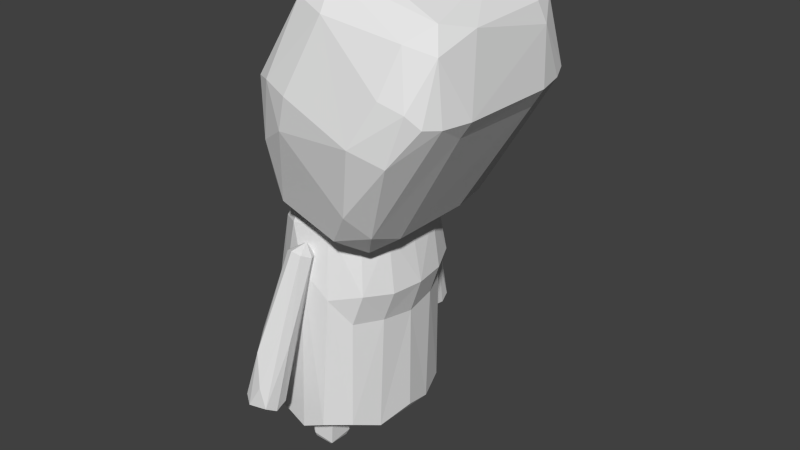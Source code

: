 # Source: Test_Charakter_ready.blend  (saved by Blender 2.69.0; exported with 4.5.12 LTS)
import bpy
from mathutils import Matrix  # noqa: F401  (used for matrix-valued properties, if any)

bpy.ops.wm.read_factory_settings(use_empty=True)
scene = bpy.context.scene
scene.name = 'Scene'

# ---- collections
col_collection_1 = bpy.data.collections.new('Collection 1'); scene.collection.children.link(col_collection_1)

# ---- world
world_world = bpy.data.worlds.new('World'); scene.world = world_world
world_world.color = (0.05088, 0.05088, 0.05088)
world_world.use_sun_shadow = False
world_world.sun_shadow_jitter_overblur = 0.0
world_world.cycles.sampling_method = 'MANUAL'
world_world.cycles.sample_map_resolution = 256

# ---- meshes
me_cube_001 = bpy.data.meshes.new('Cube.001')
me_cube_001.from_pydata([(-0.4148, 0.589, 0.9388), (-0.3669, 0.6614, 0.8443), (0.7759, 0.8728, 0.5996), (0.8972, 1.01, 0.7135), (0.9885, -0.6906, 0.5619), (-0.005249, -0.9877, 0.8295), (0.9073, 0.4004, 0.5352), (0.921, 0.4615, 2.323), (-0.4213, -0.4071, 0.8706), (-0.3232, -0.8268, 0.8752), (-0.2415, -0.5453, 1.765), (-0.2631, -0.883, 1.644), (-0.2682, 0.7554, 1.704), (0.01842, 1.013, 0.8671), (-0.2248, 0.9805, 0.9984), (0.3706, 1.267, 1.576), (0.105, 1.187, 1.663), (1.383, 1.26, 1.447), (1.659, 1.141, 1.258), (1.214, 0.4072, 0.6367), (1.104, 0.8317, 0.6359), (2.069, 0.5446, 1.397), (2.095, -0.5168, 1.426), (0.8153, -1.005, 0.6989), (1.351, -1.261, 1.417), (1.739, -1.131, 1.326), (0.4547, -1.258, 1.615), (0.1082, -1.188, 1.663), (0.6557, -0.7368, 0.5681), (-0.1867, -0.7051, 0.755), (-0.136, 0.7655, 0.7443), (0.891, -0.6237, 2.317), (1.942, -0.6773, 2.087), (1.696, 0.1838, 2.209), (-0.3531, 0.7299, 1.466), (0.9321, 1.178, 1.043), (1.212, -0.4616, 0.6348), (1.247, -0.8792, 0.7532), (0.3388, -1.242, 1.389), (-0.07658, -1.108, 1.251), (-0.3748, -0.497, 1.475), (1.119, -1.124, 0.931), (0.4017, -0.3681, 2.296), (0.2978, 0.7032, 2.248), (0.8429, 0.8965, 2.259), (1.98, 0.8251, 2.037), (2.155, 0.6025, 1.904), (2.062, 0.5621, 2.038), (2.111, -0.3451, 2.029), (2.074, -0.7983, 1.937), (1.788, -0.9724, 2.008), (0.7498, -0.8617, 2.283), (0.1813, -0.6628, 2.176), (0.07808, 0.4515, 2.111), (0.8063, 1.092, 2.055), (0.376, 0.978, 2.144), (1.71, 1.04, 1.941), (2.246, -0.5148, 1.543), (1.655, -1.148, 1.713), (1.943, -1.084, 1.656), (0.8146, -1.08, 2.093), (0.3972, -0.9842, 2.145), (1.92, 1.094, 1.628), (2.24, 0.524, 1.532), (2.154, 0.8295, 1.539), (2.168, -0.8223, 1.548), (0.05477, 1.325, -0.6048), (-0.121, 1.106, -0.574), (-0.3842, 1.352, -0.5526), (-0.3969, 1.242, -0.4933), (-0.04183, 1.433, -0.4492), (-0.2875, 1.443, -0.5456), (-0.2129, 1.313, -0.6398), (0.162, 0.8322, 0.5358), (0.2865, 0.8535, 0.4571), (0.1874, 1.094, -0.08068), (0.1783, 0.9196, 0.02752), (0.02721, 1.184, -0.6039), (0.05143, 1.404, -0.5532), (0.04697, 0.7567, 0.4651), (0.224, 0.7727, 0.4403), (0.002821, 0.86, 0.005333), (-0.333, 1.157, -0.5914), (-0.0337, 0.8447, 0.4711), (-0.1901, 0.9417, 0.04536), (-0.1757, 1.12, 0.03864), (-0.2896, 1.301, -0.2851), (0.2445, 0.9728, 0.4813), (0.006126, 0.9594, 0.4943), (-0.04441, 1.188, 0.02601), (0.1309, 1.161, 0.01171), (-0.1419, 1.359, -0.2702), (-0.3317, -1.362, -0.539), (-0.1401, -1.099, -0.6366), (-0.3121, -1.119, -0.5818), (0.07896, -1.276, -0.6143), (-0.2108, -1.423, -0.5759), (0.03201, -1.385, -0.5708), (-0.3356, -1.265, -0.6096), (0.1649, -0.8449, 0.5348), (-0.006086, -0.9639, 0.4809), (-0.03033, -0.8602, 0.4716), (-0.2392, -1.162, -0.08079), (-0.1886, -0.9561, 0.07997), (-0.3768, -1.215, -0.5143), (0.04443, -0.7723, 0.4643), (0.2226, -0.7842, 0.4401), (-0.0495, -0.8791, 0.04859), (0.1218, -0.9029, 0.03131), (0.2955, -0.8842, 0.4546), (0.2045, -0.9926, 0.04646), (0.1788, -1.134, -0.1217), (0.06485, -1.145, -0.5828), (0.2315, -0.982, 0.4877), (0.1011, -0.9967, 0.5013), (0.1345, -1.179, -0.003082), (-0.03436, -1.399, -0.4136), (-0.171, -1.304, -0.2003), (0.1277, 0.3649, -1.162), (0.1199, 0.5723, -1.163), (-0.1874, 0.3489, -1.128), (-0.1675, 0.347, -0.9459), (-0.1708, 0.6048, -0.9458), (-0.141, 0.5839, -1.159), (-0.1769, 0.6085, -1.136), (0.1635, 0.6035, -1.138), (0.1741, 0.5984, -0.9507), (0.1638, 0.3423, -1.117), (0.1649, 0.3483, -0.9507), (-0.1617, 0.3748, -1.157), (-0.1692, -0.3596, -1.156), (0.1511, -0.5922, -1.14), (0.125, -0.3561, -1.162), (-0.1759, -0.3371, -0.9465), (-0.152, -0.5984, -1.121), (-0.1908, -0.331, -1.13), (-0.1852, -0.5924, -0.946), (-0.196, -0.579, -1.115), (0.1516, -0.3333, -0.9503), (0.1581, -0.3334, -1.12), (0.1072, -0.5744, -1.161), (-0.1614, -0.5715, -1.159), (-0.8955, 0.004742, -0.9115), (-0.8588, -0.3611, -0.8425), (0.03116, 0.8775, -0.9082), (0.358, 0.8425, -0.8348), (-0.3866, 0.8525, -0.8225), (0.8776, -0.005092, -0.8505), (0.7889, -0.384, -0.9067), (0.8158, 0.3152, -0.9091), (0.01365, -0.878, -0.9082), (-0.3976, -0.842, -0.8331), (0.3337, -0.8495, -0.8348), (-0.02366, 5.451e-05, -0.9983), (0.2753, 0.4915, 0.7486), (0.2353, -0.4055, 0.7555), (-0.4217, -1.558e-05, 0.7712), (-0.6402, 0.1371, 0.6569), (0.01099, 0.7466, 0.6557), (0.4549, 0.7335, 0.5915), (0.872, -0.01486, 0.6554), (0.8721, -0.3204, 0.5723), (0.8717, 0.3201, 0.5727), (0.387, -0.734, 0.6418), (-0.1571, -0.7601, 0.6021), (-0.2507, -0.5337, 0.7327), (-0.8975, 0.002265, -0.007861), (-0.8812, 0.3697, -0.8041), (-0.8462, -0.3492, -0.03461), (0.8829, -0.00438, -0.08608), (0.8252, -0.3535, -0.05776), (0.8305, 0.3461, -0.05795), (0.08597, -0.8582, 0.331), (-0.3713, -0.8264, -0.1083), (-0.2417, 0.7905, 0.3857), (-0.7678, 0.3409, 0.2449), (-0.5855, -0.3327, 0.6455), (0.09418, 0.8571, 0.3372), (0.4454, 0.8056, 0.1538), (1.043, -0.001331, 0.1617), (0.9791, -0.3389, 0.1623), (0.9803, 0.3368, 0.1622), (0.4333, -0.809, 0.1486), (0.1617, -0.5843, -0.9501), (-0.6344, 0.6473, -0.9063), (-0.3718, 0.5859, 0.7039), (0.6451, 0.6543, -0.8832), (0.6378, -0.6716, -0.8279), (-0.6688, -0.6621, -0.8957), (0.6598, 0.6425, -0.03971), (0.6496, -0.649, -0.03963), (-0.67, -0.6479, -0.1101), (-0.1315, -1.081, 1.643), (-0.1386, 1.077, 1.635), (2.071, 0.9912, 1.57), (2.073, -0.9892, 1.569), (0.7063, 0.5265, 0.6456), (0.6957, -0.5507, 0.631), (-0.6768, 0.6649, -0.156), (0.8031, 0.6267, 0.1888), (0.8009, -0.6282, 0.1888), (-0.4685, -0.6034, 0.5594)], [], [(0, 8, 40), (0, 14, 1), (3, 13, 35), (2, 30, 13), (36, 37, 4), (9, 29, 5), (5, 29, 28), (6, 28, 30), (7, 33, 44), (10, 40, 11), (17, 62, 18), (62, 194, 18), (36, 4, 6), (19, 6, 20), (64, 18, 194), (4, 37, 23), (23, 5, 28), (23, 28, 4), (25, 59, 24), (26, 60, 27), (26, 38, 24), (30, 28, 29), (33, 31, 32), (34, 193, 14), (17, 35, 15), (35, 18, 3), (22, 65, 37), (37, 65, 25), (36, 19, 21), (38, 26, 27), (39, 27, 192), (192, 9, 39), (38, 5, 23), (40, 8, 9), (15, 14, 16), (20, 64, 21), (21, 19, 20), (41, 25, 24), (37, 25, 41), (41, 24, 38), (38, 23, 41), (42, 51, 31), (42, 52, 51), (51, 52, 61), (42, 31, 7), (43, 44, 55), (54, 55, 44), (51, 60, 50), (50, 59, 49), (51, 32, 31), (51, 61, 60), (53, 52, 43), (52, 42, 43), (62, 45, 194), (56, 45, 62), (46, 194, 45), (63, 64, 46), (57, 46, 48), (195, 49, 59), (58, 50, 60), (10, 11, 52), (192, 61, 52), (12, 53, 43), (12, 55, 193), (15, 16, 55), (16, 193, 55), (24, 58, 60), (58, 24, 59), (27, 61, 192), (67, 82, 77), (70, 71, 91), (72, 71, 78), (72, 66, 77), (72, 68, 71), (73, 87, 88), (74, 75, 87), (74, 80, 76), (75, 76, 77), (81, 80, 79), (76, 80, 81), (77, 76, 81), (82, 81, 84), (83, 79, 73), (88, 85, 83), (84, 79, 83), (85, 86, 69), (86, 68, 69), (86, 71, 68), (89, 90, 70), (70, 90, 78), (91, 86, 85), (91, 71, 86), (98, 96, 92), (95, 111, 97), (95, 93, 112), (116, 96, 97), (93, 98, 94), (96, 95, 97), (100, 114, 99), (99, 105, 101), (101, 105, 103), (101, 102, 100), (102, 117, 100), (104, 92, 102), (107, 106, 108), (107, 103, 105), (109, 99, 113), (108, 106, 109), (111, 109, 113), (113, 115, 111), (111, 95, 112), (115, 113, 114), (117, 114, 100), (114, 117, 115), (116, 115, 117), (97, 115, 116), (117, 96, 116), (117, 92, 96), (118, 125, 127), (129, 123, 118), (125, 124, 122), (118, 127, 120), (119, 118, 123), (132, 135, 139), (134, 137, 141), (130, 137, 135), (131, 139, 183), (134, 136, 137), (132, 131, 140), (141, 130, 132), (131, 132, 139), (141, 140, 134), (133, 137, 136), (133, 138, 139), (139, 138, 183), (140, 131, 134), (131, 183, 136), (133, 136, 183), (167, 198, 184), (143, 142, 188), (146, 184, 198), (150, 151, 188), (152, 150, 148), (153, 150, 188), (153, 142, 184), (153, 144, 186), (153, 149, 148), (154, 156, 155), (155, 156, 165), (157, 156, 185), (177, 174, 158), (160, 162, 196), (161, 160, 197), (163, 155, 165), (165, 201, 164), (166, 175, 167), (168, 188, 191), (142, 143, 168), (177, 146, 174), (178, 145, 177), (189, 186, 145), (177, 144, 146), (169, 170, 148), (190, 187, 170), (171, 186, 189), (169, 147, 149), (171, 149, 186), (173, 151, 172), (191, 188, 151), (182, 152, 187), (178, 199, 189), (179, 171, 181), (171, 189, 199), (170, 180, 200), (190, 200, 182), (164, 173, 172), (201, 191, 173), (175, 185, 198), (157, 166, 168), (176, 168, 201), (178, 159, 199), (174, 198, 185), (181, 162, 179), (199, 196, 162), (179, 161, 180), (161, 197, 200), (172, 182, 163), (163, 200, 197), (0, 1, 8), (3, 2, 13), (2, 3, 20), (9, 5, 39), (2, 6, 30), (44, 33, 45), (10, 12, 40), (12, 10, 53), (34, 12, 193), (13, 30, 14), (14, 30, 1), (19, 36, 6), (20, 6, 2), (25, 65, 195), (23, 37, 41), (25, 195, 59), (26, 24, 60), (4, 28, 6), (8, 29, 9), (30, 29, 8), (1, 30, 8), (31, 33, 7), (48, 33, 32), (47, 33, 48), (45, 33, 47), (12, 34, 40), (0, 34, 14), (34, 0, 40), (35, 17, 18), (3, 18, 20), (36, 22, 37), (22, 36, 21), (39, 38, 27), (38, 39, 5), (192, 11, 9), (11, 40, 9), (16, 14, 193), (13, 15, 35), (15, 13, 14), (64, 20, 18), (43, 42, 7), (43, 7, 44), (54, 44, 56), (45, 56, 44), (46, 47, 48), (47, 46, 45), (49, 48, 32), (48, 49, 57), (50, 49, 32), (51, 50, 32), (10, 52, 53), (54, 15, 55), (56, 17, 54), (17, 56, 62), (63, 46, 57), (46, 64, 194), (65, 57, 49), (195, 65, 49), (58, 59, 50), (11, 192, 52), (12, 43, 55), (15, 54, 17), (21, 63, 22), (63, 21, 64), (57, 65, 22), (63, 57, 22), (27, 60, 61), (69, 68, 82), (71, 70, 78), (66, 72, 78), (82, 72, 77), (68, 72, 82), (74, 87, 73), (74, 73, 80), (87, 75, 90), (75, 74, 76), (75, 78, 90), (66, 75, 77), (75, 66, 78), (79, 80, 73), (79, 84, 81), (81, 82, 67), (67, 77, 81), (83, 73, 88), (83, 85, 84), (84, 85, 69), (84, 69, 82), (89, 87, 90), (87, 89, 88), (88, 89, 85), (89, 91, 85), (91, 89, 70), (98, 104, 94), (104, 98, 92), (98, 93, 96), (96, 93, 95), (113, 99, 114), (101, 100, 99), (101, 103, 102), (104, 103, 94), (103, 104, 102), (102, 92, 117), (105, 99, 106), (107, 105, 106), (107, 94, 103), (107, 93, 94), (93, 107, 108), (93, 108, 112), (109, 106, 99), (110, 108, 109), (111, 110, 109), (111, 112, 110), (112, 108, 110), (97, 111, 115), (125, 119, 123), (120, 129, 118), (129, 124, 123), (125, 123, 124), (125, 118, 119), (128, 127, 126), (120, 127, 121), (126, 122, 128), (129, 120, 124), (124, 120, 122), (121, 122, 120), (125, 122, 126), (125, 126, 127), (128, 121, 127), (122, 121, 128), (131, 136, 134), (133, 183, 138), (135, 137, 133), (130, 141, 137), (135, 132, 130), (135, 133, 139), (132, 140, 141), (142, 167, 184), (144, 145, 186), (146, 144, 184), (149, 147, 148), (187, 152, 148), (142, 153, 188), (144, 153, 184), (149, 153, 186), (150, 153, 148), (160, 154, 155), (160, 155, 197), (154, 160, 196), (156, 154, 185), (156, 176, 165), (156, 157, 176), (165, 176, 201), (154, 158, 185), (158, 154, 159), (159, 154, 196), (177, 158, 159), (158, 174, 185), (163, 197, 155), (164, 163, 165), (163, 164, 172), (167, 175, 198), (166, 167, 142), (166, 142, 168), (168, 143, 188), (174, 146, 198), (177, 145, 144), (178, 189, 145), (147, 169, 148), (148, 170, 187), (171, 169, 149), (150, 172, 151), (173, 191, 151), (182, 172, 152), (190, 182, 187), (172, 150, 152), (201, 168, 191), (181, 171, 199), (170, 179, 180), (190, 170, 200), (179, 170, 169), (179, 169, 171), (164, 201, 173), (175, 157, 185), (166, 157, 175), (176, 157, 168), (178, 177, 159), (199, 159, 196), (179, 162, 160), (181, 199, 162), (180, 161, 200), (179, 160, 161), (163, 182, 200)])
me_cube_001.use_remesh_preserve_volume = False
me_cube_001.use_remesh_preserve_attributes = False
me_cube_001.use_mirror_vertex_groups = False
me_cube_001.update()
arm_armature = bpy.data.armatures.new('Armature')  # bones are not reproduced

# ---- objects
ob_armature = bpy.data.objects.new('Armature', arm_armature)
ob_cube = bpy.data.objects.new('Cube', me_cube_001)

# ---- transforms, parenting, visibility, modifiers, constraints
ob_armature.location = (0.0, 0.0, 1.168)
ob_armature.show_in_front = True
ob_armature.lineart.crease_threshold = 0.0
ob_cube.parent = ob_armature
ob_cube.matrix_parent_inverse = Matrix(((1.0, 0.0, 0.0, -0.0), (0.0, 1.0, 0.0, -0.0), (0.0, 0.0, 1.0, -1.01), (0.0, 0.0, 0.0, 1.0)))
ob_cube.location = (0.0, 0.0, 1.0)
ob_cube.scale = (0.5184, 0.6853, 1.0)
ob_cube.lineart.crease_threshold = 0.0
_vg = ob_cube.vertex_groups.new(name='Bone')
for _i, _w in zip([142, 143, 144, 145, 146, 147, 148, 149, 150, 151, 152, 153, 154, 155, 156, 157, 158, 159, 160, 161, 162, 163, 164, 165, 166, 167, 168, 169, 170, 171, 172, 173, 174, 175, 176, 177, 178, 179, 180, 181, 182, 184, 185, 186, 187, 188, 189, 190, 191, 196, 197, 198, 199, 200, 201], [0.0561, 0.05581, 0.05632, 0.05656, 0.0601, 0.05666, 0.05696, 0.05639, 0.05645, 0.05717, 0.0573, 0.05636, 0.9196, 0.9228, 0.8951, 0.8736, 0.8948, 0.893, 0.9135, 0.9, 0.8998, 0.8968, 0.8708, 0.8942, 0.3656, 0.06322, 0.347, 0.2703, 0.2934, 0.2925, 0.7246, 0.2472, 0.7357, 0.5808, 0.8735, 0.735, 0.5944, 0.6831, 0.6845, 0.6847, 0.5852, 0.05656, 0.8823, 0.0561, 0.05741, 0.05667, 0.298, 0.2989, 0.2463, 0.91, 0.91, 0.2815, 0.6899, 0.6924, 0.8492]): _vg.add([_i], _w, 'REPLACE')
_vg = ob_cube.vertex_groups.new(name='Bone.005')
for _i, _w in zip([94, 99, 100, 101, 102, 103, 104, 105, 106, 107, 108, 109, 110, 111, 112, 113, 114, 115, 116, 117], [4.736e-05, 0.9999, 0.997, 0.9996, 0.3758, 0.6135, 0.0002943, 0.9996, 0.9996, 0.6232, 0.5957, 0.9997, 0.5409, 0.2586, 0.0001217, 0.9997, 0.9996, 0.4186, 0.002156, 0.1155]): _vg.add([_i], _w, 'REPLACE')
_vg = ob_cube.vertex_groups.new(name='Bone.006')
for _i, _w in zip([92, 93, 94, 95, 96, 97, 98, 100, 102, 103, 104, 107, 108, 110, 111, 112, 113, 114, 115, 116, 117], [0.9997, 0.9998, 0.9997, 0.9998, 0.9998, 0.9997, 0.9999, 0.002645, 0.622, 0.3862, 0.9991, 0.3752, 0.4026, 0.4576, 0.7398, 0.9994, 2.817e-05, 8.526e-05, 0.5809, 0.9961, 0.8819]): _vg.add([_i], _w, 'REPLACE')
_vg = ob_cube.vertex_groups.new(name='Bone.008')
for _i, _w in zip([67, 69, 70, 73, 74, 75, 76, 77, 78, 79, 80, 81, 82, 83, 84, 85, 86, 87, 88, 89, 90, 91], [3.89e-05, 0.0004792, 0.001122, 0.9999, 0.9996, 0.2737, 0.6385, 0.000271, 0.0001922, 0.9994, 0.9995, 0.5518, 1.461e-05, 0.9992, 0.6315, 0.4212, 0.001392, 0.9996, 0.9997, 0.4088, 0.3951, 0.00273]): _vg.add([_i], _w, 'REPLACE')
_vg = ob_cube.vertex_groups.new(name='Bone.009')
for _i, _w in zip([66, 67, 68, 69, 70, 71, 72, 74, 75, 76, 77, 78, 79, 80, 81, 82, 83, 84, 85, 86, 87, 88, 89, 90, 91], [0.9998, 0.9997, 0.9998, 0.9988, 0.9976, 0.9997, 0.9999, 6.967e-06, 0.7256, 0.3612, 0.9994, 0.9992, 2.011e-05, 3.962e-06, 0.448, 0.9998, 0.0001576, 0.3682, 0.5786, 0.9953, 4.809e-05, 6.332e-06, 0.5912, 0.6049, 0.994]): _vg.add([_i], _w, 'REPLACE')
_vg = ob_cube.vertex_groups.new(name='Bone.002')
for _i, _w in zip([0, 1, 2, 3, 4, 5, 6, 7, 8, 9, 10, 11, 12, 13, 14, 15, 16, 17, 18, 19, 20, 21, 22, 23, 24, 25, 26, 27, 28, 29, 30, 31, 32, 33, 34, 35, 36, 37, 38, 39, 40, 41, 42, 43, 44, 45, 46, 47, 48, 49, 50, 51, 52, 53, 54, 55, 56, 57, 58, 59, 60, 61, 62, 63, 64, 65, 192, 193, 194, 195], [1.0, 1.0, 1.0, 1.0, 1.0, 1.0, 1.0, 1.0, 1.0, 1.0, 1.0, 1.0, 1.0, 1.0, 1.0, 1.0, 1.0, 1.0, 1.0, 1.0, 1.0, 1.0, 1.0, 1.0, 1.0, 1.0, 1.0, 1.0, 1.0, 1.0, 1.0, 1.0, 1.0, 1.0, 1.0, 1.0, 1.0, 1.0, 1.0, 1.0, 1.0, 1.0, 1.0, 1.0, 1.0, 1.0, 1.0, 1.0, 1.0, 1.0, 1.0, 1.0, 1.0, 1.0, 1.0, 1.0, 1.0, 1.0, 1.0, 1.0, 1.0, 1.0, 1.0, 1.0, 1.0, 1.0, 1.0, 1.0, 1.0, 1.0]): _vg.add([_i], _w, 'REPLACE')
_vg = ob_cube.vertex_groups.new(name='Bone.001')
for _i, _w in zip([142, 143, 144, 145, 146, 147, 148, 149, 150, 151, 152, 153, 154, 155, 156, 157, 158, 159, 160, 161, 162, 163, 164, 165, 166, 167, 168, 169, 170, 171, 172, 173, 174, 175, 176, 177, 178, 179, 180, 181, 182, 184, 185, 186, 187, 188, 189, 190, 191, 196, 197, 198, 199, 200, 201], [0.9439, 0.9442, 0.9437, 0.9434, 0.9399, 0.9433, 0.943, 0.9436, 0.9436, 0.9428, 0.9427, 0.9436, 0.08035, 0.07718, 0.1049, 0.1264, 0.1052, 0.107, 0.08655, 0.09997, 0.1002, 0.1032, 0.1292, 0.1057, 0.6344, 0.9368, 0.653, 0.7297, 0.7066, 0.7075, 0.2754, 0.7528, 0.2643, 0.4192, 0.1265, 0.265, 0.4056, 0.3169, 0.3155, 0.3153, 0.4148, 0.9434, 0.1177, 0.9439, 0.9426, 0.9433, 0.702, 0.7011, 0.7537, 0.09004, 0.08996, 0.7185, 0.3101, 0.3076, 0.1508]): _vg.add([_i], _w, 'REPLACE')
_vg = ob_cube.vertex_groups.new(name='Bone.003')
for _i, _w in zip([130, 131, 132, 133, 134, 135, 136, 137, 138, 139, 140, 141, 183], [1.0, 1.0, 1.0, 1.0, 1.0, 1.0, 1.0, 1.0, 1.0, 1.0, 1.0, 1.0, 1.0]): _vg.add([_i], _w, 'REPLACE')
_vg = ob_cube.vertex_groups.new(name='Bone.004')
for _i, _w in zip([118, 119, 120, 121, 122, 123, 124, 125, 126, 127, 128, 129], [1.0, 1.0, 1.0, 1.0, 1.0, 1.0, 1.0, 1.0, 1.0, 1.0, 1.0, 1.0]): _vg.add([_i], _w, 'REPLACE')
_m = ob_cube.modifiers.new('Armature', 'ARMATURE')
_m.object = ob_armature

# ---- collection membership
col_collection_1.objects.link(ob_armature)
col_collection_1.objects.link(ob_cube)

# ---- scene / render settings (as saved in the file)
scene.frame_start = 0; scene.frame_end = 30; scene.frame_set(11)
scene.render.engine = 'BLENDER_EEVEE_NEXT'
scene.render.resolution_percentage = 50
scene.render.dither_intensity = 0.0
scene.cycles.use_denoising = False
scene.cycles.samples = 10
scene.cycles.sampling_pattern = 'TABULATED_SOBOL'
scene.cycles.light_sampling_threshold = 0.0
scene.cycles.use_adaptive_sampling = False
scene.cycles.use_light_tree = False
scene.cycles.blur_glossy = 0.0
scene.cycles.volume_bounces = 1
scene.cycles.pixel_filter_type = 'GAUSSIAN'
scene.cycles.sample_clamp_indirect = 0.0
scene.view_settings.view_transform = 'Standard'
bpy.context.view_layer.update()

# ---- added for rendering (the .blend has no active camera and no usable light): camera, sun
cam_auto = bpy.data.cameras.new('AutoCamera')
cam_auto.lens = 50.0
cam_auto.sensor_width = 36.0
cam_auto.clip_end = 1000.0
ob_auto_camera = bpy.data.objects.new('AutoCamera', cam_auto)
scene.collection.objects.link(ob_auto_camera)
ob_auto_camera.location = (4.45312, -4.90995, 4.94841)
ob_auto_camera.rotation_euler = (1.09748, -7.21219e-08, 0.694738)
scene.camera = ob_auto_camera
light_auto_sun = bpy.data.lights.new('AutoSun', 'SUN')
light_auto_sun.energy = 3.0
light_auto_sun.angle = 0.0523599
ob_auto_sun = bpy.data.objects.new('AutoSun', light_auto_sun)
scene.collection.objects.link(ob_auto_sun)
ob_auto_sun.rotation_euler = (0.872665, 0.174533, 0.523599)
bpy.context.view_layer.update()
